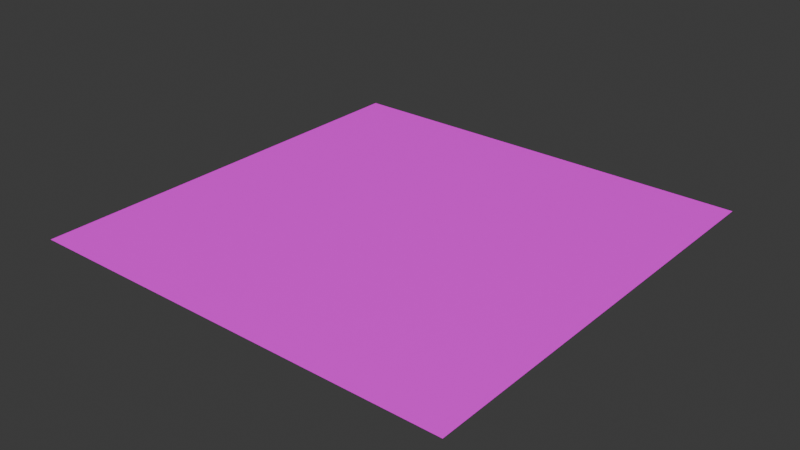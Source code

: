 # Source: floor.blend  (saved by Blender 4.5.87; exported with 4.5.12 LTS)
import bpy
from mathutils import Matrix  # noqa: F401  (used for matrix-valued properties, if any)

bpy.ops.wm.read_factory_settings(use_empty=True)
scene = bpy.context.scene
scene.name = 'Scene'

# ---- collections
col_collection = bpy.data.collections.new('Collection'); scene.collection.children.link(col_collection)

# ---- images (referenced by path relative to the original .blend; pixels are not part of the script)
import os
ASSET_DIR = os.environ.get("B2B_ASSET_DIR", "")  # directory of the original .blend (textures are referenced by path, not embedded)
HERE = os.path.dirname(os.path.abspath(__file__))  # packed textures are extracted next to this script under _unpacked/

def load_image(name, relpath, width, height, colorspace="sRGB"):
    """Load a texture the original file referenced (path relative to the .blend, or extracted next to this script)."""
    p = next((c for c in (os.path.join(HERE, relpath), os.path.join(ASSET_DIR, relpath)) if relpath and os.path.exists(c)), "")
    if p:
        img = bpy.data.images.load(p, check_existing=True)
        img.name = name
    else:  # same state as the original file: an image datablock whose file is absent (Cycles renders it pink)
        img = bpy.data.images.new(name, width, height)
        img.source = "FILE"
        img.filepath = "//" + (relpath or name)
    img.colorspace_settings.name = colorspace
    return img
img_stone_floor_displacement_jpg = load_image('Stone floor_Displacement.jpg', 'Stone floor_Displacement.jpg', 1024, 1024, 'Non-Color')
img_stone_floor_basecolor_jpg = load_image('Stone floor_BaseColor.jpg', 'Stone floor_BaseColor.jpg', 1024, 1024, 'sRGB')
img_stone_floor_roughness_jpg = load_image('Stone floor_Roughness.jpg', 'Stone floor_Roughness.jpg', 1024, 1024, 'Non-Color')
img_stone_floor_normal_jpg = load_image('Stone floor_Normal.jpg', 'Stone floor_Normal.jpg', 1024, 1024, 'Non-Color')

# ---- materials (node trees are filled in below, after node groups)
mat_stone_floor = bpy.data.materials.new('Stone floor')
mat_stone_floor.displacement_method = 'BOTH'

# ---- material node trees
mat_stone_floor.use_nodes = True; mat_stone_floor.node_tree.nodes.clear()
_N = mat_stone_floor.node_tree.nodes; _L = mat_stone_floor.node_tree.links
n0 = _N.new('NodeFrame'); n0.name = 'Frame'; n0.location = (-1270, 336)
n0.label = 'Mapping'
n0.width = 400
n1 = _N.new('NodeFrame'); n1.name = 'Frame.001'; n1.location = (-625, 536)
n1.label = 'Textures'
n1.width = 355
n2 = _N.new('ShaderNodeTexImage'); n2.name = 'Image Texture'; n2.location = (85, -876)
n2.label = 'Displacement'
n2.image = img_stone_floor_displacement_jpg
n3 = _N.new('ShaderNodeTexImage'); n3.name = 'Image Texture.001'; n3.location = (85, -36)
n3.label = 'Base Color'
n3.image = img_stone_floor_basecolor_jpg
n4 = _N.new('ShaderNodeTexImage'); n4.name = 'Image Texture.002'; n4.location = (85, -316)
n4.label = 'Roughness'
n4.image = img_stone_floor_roughness_jpg
n5 = _N.new('ShaderNodeTexImage'); n5.name = 'Image Texture.003'; n5.location = (85, -596)
n5.label = 'Normal'
n5.image = img_stone_floor_normal_jpg
n6 = _N.new('ShaderNodeMapping'); n6.name = 'Mapping'; n6.location = (230, -36)
n7 = _N.new('NodeReroute'); n7.name = 'Reroute'; n7.location = (35, -592)
n7.width = 10
n7.socket_idname = 'NodeSocketVector'
n8 = _N.new('ShaderNodeTexCoord'); n8.name = 'Texture Coordinate'; n8.location = (30, -36)
n9 = _N.new('ShaderNodeOutputMaterial'); n9.name = 'Material Output'; n9.location = (818, 138)
n10 = _N.new('ShaderNodeBsdfPrincipled'); n10.name = 'Principled BSDF'; n10.location = (528, 138)
n10.inputs[3].default_value = 1.45
n11 = _N.new('ShaderNodeDisplacement'); n11.name = 'Displacement'; n11.location = (588, -355)
n12 = _N.new('ShaderNodeNormalMap'); n12.name = 'Normal Map'; n12.location = (-50, -47)
n12.inputs[0].default_value = 1.7
n2.parent = n1
n3.parent = n1
n4.parent = n1
n5.parent = n1
n6.parent = n0
n7.parent = n1
n8.parent = n0
_L.new(n10.outputs[0], n9.inputs[0])
_L.new(n2.outputs[0], n11.inputs[0])
_L.new(n11.outputs[0], n9.inputs[2])
_L.new(n3.outputs[0], n10.inputs[0])
_L.new(n4.outputs[0], n10.inputs[2])
_L.new(n5.outputs[0], n12.inputs[1])
_L.new(n12.outputs[0], n10.inputs[5])
_L.new(n7.outputs[0], n3.inputs[0])
_L.new(n7.outputs[0], n4.inputs[0])
_L.new(n7.outputs[0], n5.inputs[0])
_L.new(n7.outputs[0], n2.inputs[0])
_L.new(n6.outputs[0], n7.inputs[0])
_L.new(n8.outputs[2], n6.inputs[0])
n9.is_active_output = True

# ---- world
world_world = bpy.data.worlds.new('World'); scene.world = world_world
world_world.use_nodes = True; world_world.node_tree.nodes.clear()
_N = world_world.node_tree.nodes; _L = world_world.node_tree.links
n0 = _N.new('ShaderNodeOutputWorld'); n0.name = 'World Output'; n0.location = (200, 100)
n1 = _N.new('ShaderNodeBackground'); n1.name = 'Background'; n1.location = (-200, 100)
n1.inputs[0].default_value = (0.05088, 0.05088, 0.05088, 1.0)
_L.new(n1.outputs[0], n0.inputs[0])
n0.is_active_output = True
world_world.color = (0.05088, 0.05088, 0.05088)
world_world.sun_shadow_jitter_overblur = 0.0

# ---- meshes
me_plane = bpy.data.meshes.new('Plane')
me_plane.from_pydata([(-1.0, -1.0, 0.0), (1.0, -1.0, 0.0), (-1.0, 1.0, 0.0), (1.0, 1.0, 0.0)], [], [(0, 1, 3, 2)])
_uv = me_plane.uv_layers.new(name='UVMap')
_uv.uv.foreach_set('vector', [0.0, 0.0, 1.0, 0.0, 1.0, 1.0, 0.0, 1.0])
_uv = me_plane.uv_layers.new(name='automap')
_uv.uv.foreach_set('vector', [-9.167, -9.167, 10.17, -9.167, 10.17, 10.17, -9.167, 10.17])
_uv.active_render = True
me_plane.materials.append(mat_stone_floor)
me_plane.auto_texspace = False
me_plane.update()

# ---- objects
ob_plane = bpy.data.objects.new('Plane', me_plane)

# ---- transforms, parenting, visibility, modifiers, constraints
ob_plane.location = (0.0, 0.0, 0.0)
ob_plane.scale = (14.0, 14.0, 1.0)

# ---- collection membership
col_collection.objects.link(ob_plane)

# ---- scene / render settings (as saved in the file)
scene.frame_start = 1; scene.frame_end = 250; scene.frame_set(1)
scene.render.engine = 'BLENDER_EEVEE_NEXT'
bpy.context.view_layer.update()

# ---- added for rendering (the .blend has no active camera and no usable light): camera, sun
cam_auto = bpy.data.cameras.new('AutoCamera')
cam_auto.lens = 50.0
cam_auto.sensor_width = 36.0
cam_auto.clip_end = 1000.0
ob_auto_camera = bpy.data.objects.new('AutoCamera', cam_auto)
scene.collection.objects.link(ob_auto_camera)
ob_auto_camera.location = (36.637, -43.9644, 29.3096)
ob_auto_camera.rotation_euler = (1.09748, -7.21219e-08, 0.694738)
scene.camera = ob_auto_camera
light_auto_sun = bpy.data.lights.new('AutoSun', 'SUN')
light_auto_sun.energy = 3.0
light_auto_sun.angle = 0.0523599
ob_auto_sun = bpy.data.objects.new('AutoSun', light_auto_sun)
scene.collection.objects.link(ob_auto_sun)
ob_auto_sun.rotation_euler = (0.872665, 0.174533, 0.523599)
bpy.context.view_layer.update()
